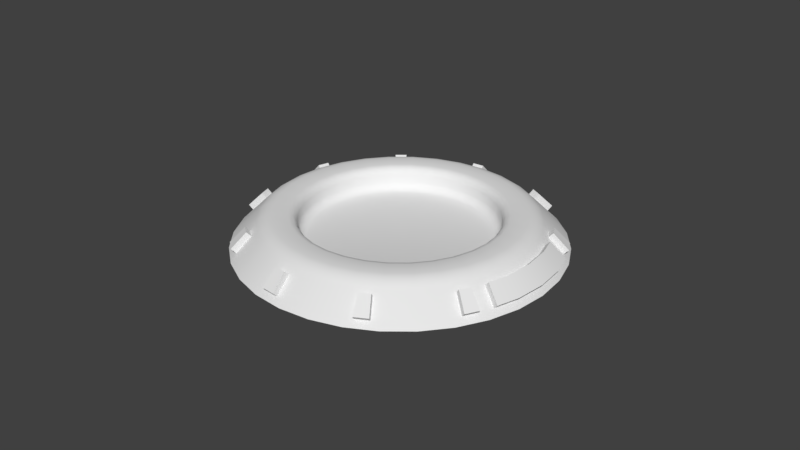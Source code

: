 # Source: TeleportationPad.blend  (saved by Blender 2.78.0; exported with 4.5.12 LTS)
import bpy
from mathutils import Matrix  # noqa: F401  (used for matrix-valued properties, if any)

bpy.ops.wm.read_factory_settings(use_empty=True)
scene = bpy.context.scene
scene.name = 'Scene'

# ---- collections
col_collection_1 = bpy.data.collections.new('Collection 1'); scene.collection.children.link(col_collection_1)

# ---- world
world_world = bpy.data.worlds.new('World'); scene.world = world_world
world_world.color = (0.05088, 0.05088, 0.05088)
world_world.use_sun_shadow = False
world_world.sun_shadow_jitter_overblur = 0.0
world_world.cycles.sampling_method = 'MANUAL'

# ---- meshes
me_cylinder = bpy.data.meshes.new('Cylinder')
me_cylinder.from_pydata([(0.04988, 0.9596, -0.06456), (0.1383, 0.9509, -0.06456), (0.3827, 0.9239, -0.1), (0.5746, 0.7702, -0.06456), (0.6433, 0.7138, -0.06456), (0.8315, 0.5556, -0.1), (0.9057, 0.3212, -0.06456), (0.9315, 0.2361, -0.06456), (1.0, 7.55e-08, -0.1), (0.9315, -0.2361, -0.06456), (0.9057, -0.3212, -0.06456), (0.8021, -0.536, -0.06439), (0.6822, -0.6822, -0.06439), (0.536, -0.8021, -0.06439), (0.3212, -0.9057, -0.06456), (0.2361, -0.9315, -0.06456), (-3.258e-07, -1.0, -0.1), (-0.2361, -0.9315, -0.06456), (-0.3212, -0.9057, -0.06456), (-0.5556, -0.8315, -0.1), (-0.7138, -0.6433, -0.06456), (-0.7702, -0.5746, -0.06456), (-0.9239, -0.3827, -0.1), (-0.9509, -0.1383, -0.06456), (-0.9596, -0.04988, -0.06456), (-0.9808, 0.1951, -0.1), (-0.8675, 0.4133, -0.06456), (-0.8256, 0.4917, -0.06456), (-0.7071, 0.7071, -0.1), (-0.4917, 0.8256, -0.06456), (-0.4133, 0.8675, -0.06456), (-0.1951, 0.9808, -0.1), (0.1463, 0.7354, 0.1), (0.12, 0.8591, 0.02912), (0.1521, 0.7646, 0.09525), (0.1582, 0.7954, 0.08228), (0.04988, 0.866, 0.02912), (4.377e-09, 0.7498, 0.1), (1.905e-08, 0.811, 0.08228), (1.349e-08, 0.7796, 0.09525), (0.2869, 0.6927, 0.1), (0.3197, 0.7718, 0.06456), (0.2984, 0.7203, 0.09525), (0.3104, 0.7493, 0.08228), (0.4165, 0.6234, 0.1), (0.5226, 0.6923, 0.02912), (0.4331, 0.6482, 0.09525), (0.4506, 0.6743, 0.08228), (0.5302, 0.5302, 0.1), (0.5771, 0.6476, 0.02912), (0.5513, 0.5513, 0.09525), (0.5735, 0.5735, 0.08228), (0.6234, 0.4165, 0.1), (0.6946, 0.4641, 0.06456), (0.6482, 0.4331, 0.09525), (0.6743, 0.4506, 0.08228), (0.6927, 0.2869, 0.1), (0.8191, 0.2853, 0.02912), (0.7203, 0.2984, 0.09525), (0.7493, 0.3104, 0.08228), (0.7354, 0.1463, 0.1), (0.8396, 0.2179, 0.02912), (0.7646, 0.1521, 0.09525), (0.7954, 0.1582, 0.08228), (0.7498, 1.078e-07, 0.1), (0.8354, 1.1e-07, 0.06456), (0.7796, 1.116e-07, 0.09525), (0.811, 1.124e-07, 0.08228), (0.7354, -0.1463, 0.1), (0.8396, -0.2179, 0.02912), (0.7646, -0.1521, 0.09525), (0.7954, -0.1582, 0.08228), (0.6927, -0.2869, 0.1), (0.8191, -0.2853, 0.02912), (0.7203, -0.2984, 0.09525), (0.7493, -0.3104, 0.08228), (0.6234, -0.4165, 0.1), (0.724, -0.4837, 0.02895), (0.6482, -0.4331, 0.09525), (0.6743, -0.4506, 0.08228), (0.5302, -0.5302, 0.1), (0.6157, -0.6157, 0.02895), (0.5513, -0.5513, 0.09525), (0.5735, -0.5735, 0.08228), (0.4165, -0.6234, 0.1), (0.4837, -0.724, 0.02895), (0.4331, -0.6482, 0.09525), (0.4506, -0.6743, 0.08228), (0.2869, -0.6927, 0.1), (0.2853, -0.8191, 0.02912), (0.2984, -0.7203, 0.09525), (0.3104, -0.7493, 0.08228), (0.1463, -0.7354, 0.1), (0.2179, -0.8396, 0.02912), (0.1521, -0.7646, 0.09525), (0.1582, -0.7954, 0.08228), (-2.177e-07, -0.7498, 0.1), (-2.527e-07, -0.8354, 0.06456), (-2.295e-07, -0.7796, 0.09525), (-2.423e-07, -0.811, 0.08228), (-0.1463, -0.7354, 0.1), (-0.2179, -0.8396, 0.02912), (-0.1521, -0.7646, 0.09525), (-0.1582, -0.7954, 0.08228), (-0.2869, -0.6927, 0.1), (-0.2853, -0.8191, 0.02912), (-0.2984, -0.7203, 0.09525), (-0.3104, -0.7493, 0.08228), (-0.4165, -0.6234, 0.1), (-0.4641, -0.6946, 0.06456), (-0.4331, -0.6482, 0.09525), (-0.4506, -0.6743, 0.08228), (-0.5302, -0.5302, 0.1), (-0.6476, -0.5771, 0.02912), (-0.5513, -0.5513, 0.09525), (-0.5735, -0.5735, 0.08228), (-0.6234, -0.4165, 0.1), (-0.6923, -0.5226, 0.02912), (-0.6482, -0.4331, 0.09525), (-0.6743, -0.4506, 0.08228), (-0.6927, -0.2869, 0.1), (-0.7718, -0.3197, 0.06456), (-0.7203, -0.2983, 0.09525), (-0.7493, -0.3104, 0.08228), (-0.7354, -0.1463, 0.1), (-0.8591, -0.12, 0.02912), (-0.7646, -0.1521, 0.09525), (-0.7954, -0.1582, 0.08228), (-0.7498, 7.811e-07, 0.1), (-0.866, -0.04988, 0.02912), (-0.7796, 8.085e-07, 0.09525), (-0.811, 8.351e-07, 0.08228), (-0.7354, 0.1463, 0.1), (-0.8194, 0.163, 0.06456), (-0.7646, 0.1521, 0.09525), (-0.7954, 0.1582, 0.08228), (-0.6927, 0.2869, 0.1), (-0.781, 0.3775, 0.02912), (-0.7203, 0.2984, 0.09525), (-0.7493, 0.3104, 0.08228), (-0.6234, 0.4165, 0.1), (-0.7477, 0.4396, 0.02912), (-0.6482, 0.4331, 0.09525), (-0.6743, 0.4506, 0.08228), (-0.5302, 0.5302, 0.1), (-0.5907, 0.5907, 0.06456), (-0.5513, 0.5513, 0.09525), (-0.5735, 0.5735, 0.08228), (-0.4165, 0.6234, 0.1), (-0.4396, 0.7477, 0.02912), (-0.4331, 0.6482, 0.09525), (-0.4506, 0.6743, 0.08228), (-0.2869, 0.6927, 0.1), (-0.3775, 0.781, 0.02912), (-0.2983, 0.7203, 0.09525), (-0.3104, 0.7493, 0.08228), (-0.1463, 0.7354, 0.1), (-0.163, 0.8194, 0.06456), (-0.1521, 0.7646, 0.09525), (-0.1582, 0.7954, 0.08228), (0.1071, 0.5382, -0.05), (0.1169, 0.5875, -1.118e-08), (0.112, 0.5629, -0.0433), (0.1156, 0.5809, -0.025), (-5.494e-08, 0.599, -1.118e-08), (-8.475e-08, 0.5488, -0.05), (-5.914e-08, 0.5923, -0.025), (-7.008e-08, 0.5739, -0.0433), (0.21, 0.507, -0.05), (0.2292, 0.5534, -1.118e-08), (0.2196, 0.5302, -0.0433), (0.2267, 0.5472, -0.025), (0.3049, 0.4563, -0.05), (0.3328, 0.4981, -1.118e-08), (0.3188, 0.4772, -0.0433), (0.3291, 0.4925, -0.025), (0.3881, 0.3881, -0.05), (0.4236, 0.4236, -1.118e-08), (0.4058, 0.4058, -0.0433), (0.4188, 0.4188, -0.025), (0.4563, 0.3049, -0.05), (0.4981, 0.3328, -1.118e-08), (0.4772, 0.3188, -0.0433), (0.4925, 0.3291, -0.025), (0.507, 0.21, -0.05), (0.5534, 0.2292, -1.118e-08), (0.5302, 0.2196, -0.0433), (0.5472, 0.2267, -0.025), (0.5382, 0.1071, -0.05), (0.5875, 0.1169, -1.118e-08), (0.5629, 0.112, -0.0433), (0.5809, 0.1156, -0.025), (0.5488, 3.581e-07, -0.05), (0.599, 7.903e-08, -1.118e-08), (0.5739, 2.186e-07, -0.0433), (0.5923, 1.164e-07, -0.025), (0.5382, -0.1071, -0.05), (0.5875, -0.1169, -1.118e-08), (0.5629, -0.112, -0.0433), (0.5809, -0.1156, -0.025), (0.507, -0.21, -0.05), (0.5534, -0.2292, -1.118e-08), (0.5302, -0.2196, -0.0433), (0.5472, -0.2267, -0.025), (0.4563, -0.3049, -0.05), (0.4981, -0.3328, -1.118e-08), (0.4772, -0.3188, -0.0433), (0.4925, -0.3291, -0.025), (0.3881, -0.3881, -0.05), (0.4236, -0.4236, -1.118e-08), (0.4058, -0.4058, -0.0433), (0.4188, -0.4188, -0.025), (0.3049, -0.4563, -0.05), (0.3328, -0.4981, -1.118e-08), (0.3188, -0.4772, -0.0433), (0.3291, -0.4925, -0.025), (0.21, -0.507, -0.05), (0.2292, -0.5534, -1.118e-08), (0.2196, -0.5302, -0.0433), (0.2267, -0.5472, -0.025), (0.1071, -0.5382, -0.05), (0.1169, -0.5875, -1.118e-08), (0.112, -0.5629, -0.0433), (0.1156, -0.5809, -0.025), (-4.135e-07, -0.5488, -0.05), (-1.614e-07, -0.599, -1.118e-08), (-2.877e-07, -0.5739, -0.0433), (-1.954e-07, -0.5923, -0.025), (-0.1071, -0.5382, -0.05), (-0.1169, -0.5875, -1.118e-08), (-0.112, -0.5629, -0.0433), (-0.1156, -0.5809, -0.025), (-0.21, -0.507, -0.05), (-0.2292, -0.5534, -1.118e-08), (-0.2196, -0.5302, -0.0433), (-0.2267, -0.5472, -0.025), (-0.3049, -0.4563, -0.05), (-0.3328, -0.4981, -1.118e-08), (-0.3188, -0.4772, -0.0433), (-0.3291, -0.4925, -0.025), (-0.3881, -0.3881, -0.05), (-0.4236, -0.4236, -1.118e-08), (-0.4058, -0.4058, -0.0433), (-0.4188, -0.4188, -0.025), (-0.4563, -0.3049, -0.05), (-0.4981, -0.3328, -1.118e-08), (-0.4772, -0.3188, -0.0433), (-0.4925, -0.3291, -0.025), (-0.507, -0.21, -0.05), (-0.5534, -0.2292, -1.118e-08), (-0.5302, -0.2196, -0.0433), (-0.5472, -0.2267, -0.025), (-0.5382, -0.1071, -0.05), (-0.5875, -0.1169, -1.118e-08), (-0.5629, -0.112, -0.0433), (-0.5809, -0.1156, -0.025), (-0.5488, 8.359e-07, -0.05), (-0.599, 6.361e-07, -1.118e-08), (-0.5739, 7.359e-07, -0.0433), (-0.5923, 6.629e-07, -0.025), (-0.5382, 0.1071, -0.05), (-0.5875, 0.1169, -1.118e-08), (-0.5629, 0.112, -0.0433), (-0.5809, 0.1156, -0.025), (-0.507, 0.21, -0.05), (-0.5534, 0.2292, -1.118e-08), (-0.5302, 0.2196, -0.0433), (-0.5472, 0.2267, -0.025), (-0.4563, 0.3049, -0.05), (-0.4981, 0.3328, -1.118e-08), (-0.4772, 0.3188, -0.0433), (-0.4925, 0.3291, -0.025), (-0.3881, 0.3881, -0.05), (-0.4236, 0.4236, -1.118e-08), (-0.4058, 0.4058, -0.0433), (-0.4188, 0.4188, -0.025), (-0.3049, 0.4563, -0.05), (-0.3328, 0.4981, -1.118e-08), (-0.3188, 0.4772, -0.0433), (-0.3291, 0.4925, -0.025), (-0.21, 0.507, -0.05), (-0.2292, 0.5534, -1.118e-08), (-0.2196, 0.5302, -0.0433), (-0.2267, 0.5472, -0.025), (-0.1071, 0.5382, -0.05), (-0.1169, 0.5875, -1.118e-08), (-0.112, 0.5629, -0.0433), (-0.1156, 0.5809, -0.025), (-3.437e-08, 0.6493, 0.1), (-5.434e-08, 0.599, 0.05), (-4.415e-08, 0.6242, 0.0933), (-5.148e-08, 0.6058, 0.075), (0.1169, 0.5875, 0.05), (0.1267, 0.6368, 0.1), (0.1182, 0.5941, 0.075), (0.1218, 0.6122, 0.0933), (0.2292, 0.5534, 0.05), (0.2485, 0.5999, 0.1), (0.2318, 0.5597, 0.075), (0.2389, 0.5766, 0.0933), (0.3328, 0.4981, 0.05), (0.3607, 0.5399, 0.1), (0.3365, 0.5037, 0.075), (0.3468, 0.519, 0.0933), (0.4236, 0.4236, 0.05), (0.4591, 0.4591, 0.1), (0.4283, 0.4283, 0.075), (0.4413, 0.4413, 0.0933), (0.4981, 0.3328, 0.05), (0.5399, 0.3607, 0.1), (0.5037, 0.3365, 0.075), (0.519, 0.3468, 0.0933), (0.5534, 0.2292, 0.05), (0.5999, 0.2485, 0.1), (0.5597, 0.2318, 0.075), (0.5766, 0.2389, 0.0933), (0.5875, 0.1169, 0.05), (0.6368, 0.1267, 0.1), (0.5941, 0.1182, 0.075), (0.6122, 0.1218, 0.0933), (0.599, 7.903e-08, 0.05), (0.6493, 8.862e-08, 0.1), (0.6058, 8.033e-08, 0.075), (0.6242, 8.385e-08, 0.0933), (0.5875, -0.1169, 0.05), (0.6368, -0.1267, 0.1), (0.5941, -0.1182, 0.075), (0.6122, -0.1218, 0.0933), (0.5534, -0.2292, 0.05), (0.5999, -0.2485, 0.1), (0.5597, -0.2318, 0.075), (0.5766, -0.2389, 0.0933), (0.4981, -0.3328, 0.05), (0.5399, -0.3607, 0.1), (0.5037, -0.3365, 0.075), (0.519, -0.3468, 0.0933), (0.4236, -0.4236, 0.05), (0.4591, -0.4591, 0.1), (0.4283, -0.4283, 0.075), (0.4413, -0.4413, 0.0933), (0.3328, -0.4981, 0.05), (0.3607, -0.5399, 0.1), (0.3365, -0.5037, 0.075), (0.3468, -0.519, 0.0933), (0.2292, -0.5534, 0.05), (0.2485, -0.5999, 0.1), (0.2318, -0.5597, 0.075), (0.2389, -0.5766, 0.0933), (0.1169, -0.5875, 0.05), (0.1267, -0.6368, 0.1), (0.1182, -0.5941, 0.075), (0.1218, -0.6122, 0.0933), (-1.608e-07, -0.599, 0.05), (-1.794e-07, -0.6493, 0.1), (-1.63e-07, -0.6058, 0.075), (-1.698e-07, -0.6242, 0.0933), (-0.1169, -0.5875, 0.05), (-0.1267, -0.6368, 0.1), (-0.1182, -0.5941, 0.075), (-0.1218, -0.6122, 0.0933), (-0.2292, -0.5534, 0.05), (-0.2485, -0.5999, 0.1), (-0.2318, -0.5597, 0.075), (-0.2389, -0.5766, 0.0933), (-0.3328, -0.4981, 0.05), (-0.3607, -0.5399, 0.1), (-0.3365, -0.5037, 0.075), (-0.3468, -0.519, 0.0933), (-0.4236, -0.4236, 0.05), (-0.4591, -0.4591, 0.1), (-0.4283, -0.4283, 0.075), (-0.4413, -0.4413, 0.0933), (-0.4981, -0.3328, 0.05), (-0.5399, -0.3607, 0.1), (-0.5037, -0.3365, 0.075), (-0.519, -0.3468, 0.0933), (-0.5534, -0.2292, 0.05), (-0.5999, -0.2485, 0.1), (-0.5597, -0.2318, 0.075), (-0.5766, -0.2389, 0.0933), (-0.5875, -0.1169, 0.05), (-0.6368, -0.1267, 0.1), (-0.5941, -0.1182, 0.075), (-0.6122, -0.1218, 0.0933), (-0.599, 6.361e-07, 0.05), (-0.6493, 6.845e-07, 0.1), (-0.6058, 6.426e-07, 0.075), (-0.6242, 6.603e-07, 0.0933), (-0.5875, 0.1169, 0.05), (-0.6368, 0.1267, 0.1), (-0.5941, 0.1182, 0.075), (-0.6122, 0.1218, 0.0933), (-0.5534, 0.2292, 0.05), (-0.5999, 0.2485, 0.1), (-0.5597, 0.2318, 0.075), (-0.5766, 0.2389, 0.0933), (-0.4981, 0.3328, 0.05), (-0.5399, 0.3607, 0.1), (-0.5037, 0.3365, 0.075), (-0.519, 0.3468, 0.0933), (-0.4236, 0.4236, 0.05), (-0.4591, 0.4591, 0.1), (-0.4283, 0.4283, 0.075), (-0.4413, 0.4413, 0.0933), (-0.3328, 0.4981, 0.05), (-0.3607, 0.5399, 0.1), (-0.3365, 0.5037, 0.075), (-0.3468, 0.519, 0.0933), (-0.2292, 0.5534, 0.05), (-0.2485, 0.5999, 0.1), (-0.2318, 0.5597, 0.075), (-0.2389, 0.5766, 0.0933), (-0.1169, 0.5875, 0.05), (-0.1267, 0.6368, 0.1), (-0.1182, 0.5941, 0.075), (-0.1218, 0.6122, 0.0933), (0.0, 1.0, -0.1), (0.1951, 0.9808, -0.1), (0.5556, 0.8315, -0.1), (0.7071, 0.7071, -0.1), (0.9239, 0.3827, -0.1), (0.9808, 0.1951, -0.1), (0.9808, -0.1951, -0.1), (0.8675, -0.4133, -0.06456), (0.4133, -0.8675, -0.06456), (0.1951, -0.9808, -0.1), (-0.1951, -0.9808, -0.1), (-0.3827, -0.9239, -0.1), (-0.7071, -0.7071, -0.1), (-0.8315, -0.5556, -0.1), (-0.9808, -0.1951, -0.1), (-1.0, 9.656e-07, -0.1), (-0.9239, 0.3827, -0.1), (-0.8315, 0.5556, -0.1), (-0.5556, 0.8315, -0.1), (-0.3827, 0.9239, -0.1), (0.163, 0.8194, 0.06456), (1.954e-08, 0.8354, 0.06456), (0.5907, 0.5907, 0.06456), (0.4641, 0.6946, 0.06456), (0.8194, 0.163, 0.06456), (0.7718, 0.3197, 0.06456), (0.781, -0.3775, 0.02912), (0.8194, -0.163, 0.06456), (0.163, -0.8194, 0.06456), (0.3775, -0.781, 0.02912), (-0.3197, -0.7718, 0.06456), (-0.163, -0.8194, 0.06456), (-0.6946, -0.4641, 0.06456), (-0.5907, -0.5907, 0.06456), (-0.8354, 8.536e-07, 0.06456), (-0.8194, -0.163, 0.06456), (-0.6946, 0.4641, 0.06456), (-0.7718, 0.3197, 0.06456), (-0.3197, 0.7718, 0.06456), (-0.4641, 0.6946, 0.06456), (0.05266, 0.9879, -0.03634), (0.05266, 0.8942, 0.05733), (0.1228, 0.8873, 0.05733), (0.1411, 0.9792, -0.03634), (0.5926, 0.7921, -0.03634), (0.5406, 0.7142, 0.05733), (0.595, 0.6695, 0.05733), (0.6613, 0.7358, -0.03634), (0.9328, 0.3294, -0.03634), (0.8463, 0.2935, 0.05733), (0.8667, 0.2261, 0.05733), (0.9586, 0.2444, -0.03634), (0.9586, -0.2444, -0.03634), (0.8667, -0.2261, 0.05733), (0.8463, -0.2935, 0.05733), (0.9328, -0.3294, -0.03634), (0.3294, -0.9328, -0.03634), (0.2935, -0.8463, 0.05733), (0.2261, -0.8667, 0.05733), (0.2444, -0.9586, -0.03634), (-0.2444, -0.9586, -0.03634), (-0.2261, -0.8667, 0.05733), (-0.2935, -0.8463, 0.05733), (-0.3294, -0.9328, -0.03634), (-0.7358, -0.6613, -0.03634), (-0.6695, -0.595, 0.05733), (-0.7142, -0.5406, 0.05733), (-0.7921, -0.5926, -0.03634), (-0.9792, -0.1411, -0.03634), (-0.8873, -0.1228, 0.05733), (-0.8942, -0.05266, 0.05733), (-0.9879, -0.05266, -0.03634), (-0.8925, 0.4267, -0.03634), (-0.806, 0.3908, 0.05733), (-0.7727, 0.453, 0.05733), (-0.8506, 0.505, -0.03634), (-0.505, 0.8506, -0.03634), (-0.453, 0.7727, 0.05733), (-0.3908, 0.806, 0.05733), (-0.4267, 0.8925, -0.03634), (0.9239, -0.3827, -0.1), (0.8315, -0.5556, -0.1), (0.7071, -0.7071, -0.1), (0.5556, -0.8315, -0.1), (0.3827, -0.9239, -0.1), (0.6946, -0.4641, 0.06456), (0.7718, -0.3197, 0.06456), (0.5907, -0.5907, 0.06456), (0.4641, -0.6946, 0.06456), (0.3197, -0.7718, 0.06456), (0.7474, -0.4994, 0.05731), (0.8256, -0.5516, -0.03603), (0.6356, -0.6356, 0.05734), (0.7021, -0.7021, -0.036), (0.4994, -0.7474, 0.05731), (0.5516, -0.8256, -0.03603), (0.8925, -0.4267, -0.03629), (0.4267, -0.8925, -0.03629), (0.8059, -0.3908, 0.05739), (0.3908, -0.8059, 0.05739), (0.0, 1.0, -0.1), (0.1951, 0.9808, -0.1), (0.3827, 0.9239, -0.1), (0.5556, 0.8315, -0.1), (0.7071, 0.7071, -0.1), (0.8315, 0.5556, -0.1), (0.9239, 0.3827, -0.1), (0.9808, 0.1951, -0.1), (1.0, 7.55e-08, -0.1), (0.9808, -0.1951, -0.1), (0.9239, -0.3827, -0.1), (0.8315, -0.5556, -0.1), (0.7071, -0.7071, -0.1), (0.5556, -0.8315, -0.1), (0.3827, -0.9239, -0.1), (0.1951, -0.9808, -0.1), (-3.258e-07, -1.0, -0.1), (-0.1951, -0.9808, -0.1), (-0.3827, -0.9239, -0.1), (-0.5556, -0.8315, -0.1), (-0.7071, -0.7071, -0.1), (-0.8315, -0.5556, -0.1), (-0.9239, -0.3827, -0.1), (-0.9808, -0.1951, -0.1), (-1.0, 9.656e-07, -0.1), (-0.9808, 0.1951, -0.1), (-0.9239, 0.3827, -0.1), (-0.8315, 0.5556, -0.1), (-0.7071, 0.7071, -0.1), (-0.5556, 0.8315, -0.1), (-0.3827, 0.9239, -0.1), (-0.1951, 0.9808, -0.1), (0.04988, 0.9596, -0.06456), (0.04988, 0.9596, -0.06456), (0.1383, 0.9509, -0.06456), (0.1383, 0.9509, -0.06456), (0.5746, 0.7702, -0.06456), (0.5746, 0.7702, -0.06456), (0.6433, 0.7138, -0.06456), (0.6433, 0.7138, -0.06456), (0.9057, 0.3212, -0.06456), (0.9057, 0.3212, -0.06456), (0.9315, 0.2361, -0.06456), (0.9315, 0.2361, -0.06456), (0.9315, -0.2361, -0.06456), (0.9315, -0.2361, -0.06456), (0.9057, -0.3212, -0.06456), (0.9057, -0.3212, -0.06456), (0.3212, -0.9057, -0.06456), (0.3212, -0.9057, -0.06456), (0.2361, -0.9315, -0.06456), (0.2361, -0.9315, -0.06456), (-0.2361, -0.9315, -0.06456), (-0.2361, -0.9315, -0.06456), (-0.3212, -0.9057, -0.06456), (-0.3212, -0.9057, -0.06456), (-0.7138, -0.6433, -0.06456), (-0.7138, -0.6433, -0.06456), (-0.7702, -0.5746, -0.06456), (-0.7702, -0.5746, -0.06456), (-0.9509, -0.1383, -0.06456), (-0.9509, -0.1383, -0.06456), (-0.9596, -0.04988, -0.06456), (-0.9596, -0.04988, -0.06456), (-0.8675, 0.4133, -0.06456), (-0.8675, 0.4133, -0.06456), (-0.8256, 0.4917, -0.06456), (-0.8256, 0.4917, -0.06456), (-0.4917, 0.8256, -0.06456), (-0.4917, 0.8256, -0.06456), (-0.4133, 0.8675, -0.06456), (-0.4133, 0.8675, -0.06456), (0.12, 0.8591, 0.02912), (0.12, 0.8591, 0.02912), (0.04988, 0.866, 0.02912), (0.04988, 0.866, 0.02912), (0.5771, 0.6476, 0.02912), (0.5771, 0.6476, 0.02912), (0.5226, 0.6923, 0.02912), (0.5226, 0.6923, 0.02912), (0.8396, 0.2179, 0.02912), (0.8396, 0.2179, 0.02912), (0.8191, 0.2853, 0.02912), (0.8191, 0.2853, 0.02912), (0.8191, -0.2853, 0.02912), (0.8191, -0.2853, 0.02912), (0.8396, -0.2179, 0.02912), (0.8396, -0.2179, 0.02912), (0.2179, -0.8396, 0.02912), (0.2179, -0.8396, 0.02912), (0.2853, -0.8191, 0.02912), (0.2853, -0.8191, 0.02912), (-0.2853, -0.8191, 0.02912), (-0.2853, -0.8191, 0.02912), (-0.2179, -0.8396, 0.02912), (-0.2179, -0.8396, 0.02912), (-0.6923, -0.5226, 0.02912), (-0.6923, -0.5226, 0.02912), (-0.6476, -0.5771, 0.02912), (-0.6476, -0.5771, 0.02912), (-0.866, -0.04988, 0.02912), (-0.866, -0.04988, 0.02912), (-0.8591, -0.12, 0.02912), (-0.8591, -0.12, 0.02912), (-0.7477, 0.4396, 0.02912), (-0.7477, 0.4396, 0.02912), (-0.781, 0.3775, 0.02912), (-0.781, 0.3775, 0.02912), (-0.3775, 0.781, 0.02912), (-0.3775, 0.781, 0.02912), (-0.4396, 0.7477, 0.02912), (-0.4396, 0.7477, 0.02912), (0.05266, 0.8942, 0.05733), (0.05266, 0.8942, 0.05733), (0.05266, 0.9879, -0.03634), (0.05266, 0.9879, -0.03634), (0.1228, 0.8873, 0.05733), (0.1228, 0.8873, 0.05733), (0.1411, 0.9792, -0.03634), (0.1411, 0.9792, -0.03634), (0.5406, 0.7142, 0.05733), (0.5406, 0.7142, 0.05733), (0.5926, 0.7921, -0.03634), (0.5926, 0.7921, -0.03634), (0.595, 0.6695, 0.05733), (0.595, 0.6695, 0.05733), (0.6613, 0.7358, -0.03634), (0.6613, 0.7358, -0.03634), (0.8463, 0.2935, 0.05733), (0.8463, 0.2935, 0.05733), (0.9328, 0.3294, -0.03634), (0.9328, 0.3294, -0.03634), (0.8667, 0.2261, 0.05733), (0.8667, 0.2261, 0.05733), (0.9586, 0.2444, -0.03634), (0.9586, 0.2444, -0.03634), (0.8667, -0.2261, 0.05733), (0.8667, -0.2261, 0.05733), (0.9586, -0.2444, -0.03634), (0.9586, -0.2444, -0.03634), (0.8463, -0.2935, 0.05733), (0.8463, -0.2935, 0.05733), (0.9328, -0.3294, -0.03634), (0.9328, -0.3294, -0.03634), (0.2935, -0.8463, 0.05733), (0.2935, -0.8463, 0.05733), (0.3294, -0.9328, -0.03634), (0.3294, -0.9328, -0.03634), (0.2261, -0.8667, 0.05733), (0.2261, -0.8667, 0.05733), (0.2444, -0.9586, -0.03634), (0.2444, -0.9586, -0.03634), (-0.2261, -0.8667, 0.05733), (-0.2261, -0.8667, 0.05733), (-0.2444, -0.9586, -0.03634), (-0.2444, -0.9586, -0.03634), (-0.2935, -0.8463, 0.05733), (-0.2935, -0.8463, 0.05733), (-0.3294, -0.9328, -0.03634), (-0.3294, -0.9328, -0.03634), (-0.6695, -0.595, 0.05733), (-0.6695, -0.595, 0.05733), (-0.7358, -0.6613, -0.03634), (-0.7358, -0.6613, -0.03634), (-0.7142, -0.5406, 0.05733), (-0.7142, -0.5406, 0.05733), (-0.7921, -0.5926, -0.03634), (-0.7921, -0.5926, -0.03634), (-0.8873, -0.1228, 0.05733), (-0.8873, -0.1228, 0.05733), (-0.9792, -0.1411, -0.03634), (-0.9792, -0.1411, -0.03634), (-0.8942, -0.05266, 0.05733), (-0.8942, -0.05266, 0.05733), (-0.9879, -0.05266, -0.03634), (-0.9879, -0.05266, -0.03634), (-0.806, 0.3908, 0.05733), (-0.806, 0.3908, 0.05733), (-0.8925, 0.4267, -0.03634), (-0.8925, 0.4267, -0.03634), (-0.7727, 0.453, 0.05733), (-0.7727, 0.453, 0.05733), (-0.8506, 0.505, -0.03634), (-0.8506, 0.505, -0.03634), (-0.453, 0.7727, 0.05733), (-0.453, 0.7727, 0.05733), (-0.505, 0.8506, -0.03634), (-0.505, 0.8506, -0.03634), (-0.3908, 0.806, 0.05733), (-0.3908, 0.806, 0.05733), (-0.4267, 0.8925, -0.03634), (-0.4267, 0.8925, -0.03634), (0.8675, -0.4133, -0.06456), (0.8675, -0.4133, -0.06456), (0.8021, -0.536, -0.06439), (0.6822, -0.6822, -0.06439), (0.536, -0.8021, -0.06439), (0.4133, -0.8675, -0.06456), (0.4133, -0.8675, -0.06456), (0.724, -0.4837, 0.02895), (0.781, -0.3775, 0.02912), (0.781, -0.3775, 0.02912), (0.6157, -0.6157, 0.02895), (0.4837, -0.724, 0.02895), (0.3775, -0.781, 0.02912), (0.3775, -0.781, 0.02912), (0.8925, -0.4267, -0.03629), (0.8925, -0.4267, -0.03629), (0.8256, -0.5516, -0.03603), (0.7021, -0.7021, -0.036), (0.5516, -0.8256, -0.03603), (0.4267, -0.8925, -0.03629), (0.4267, -0.8925, -0.03629), (0.7474, -0.4994, 0.05731), (0.8059, -0.3908, 0.05739), (0.8059, -0.3908, 0.05739), (0.6356, -0.6356, 0.05734), (0.4994, -0.7474, 0.05731), (0.3908, -0.8059, 0.05739), (0.3908, -0.8059, 0.05739)], [], [(417, 436, 41, 518), (296, 292, 161, 169), (300, 296, 169, 173), (304, 300, 173, 177), (308, 304, 177, 181), (312, 308, 181, 185), (316, 312, 185, 189), (320, 316, 189, 193), (324, 320, 193, 197), (328, 324, 197, 201), (332, 328, 201, 205), (336, 332, 205, 209), (340, 336, 209, 213), (344, 340, 213, 217), (348, 344, 217, 221), (352, 348, 221, 225), (356, 352, 225, 229), (360, 356, 229, 233), (364, 360, 233, 237), (368, 364, 237, 241), (372, 368, 241, 245), (376, 372, 245, 249), (380, 376, 249, 253), (384, 380, 253, 257), (388, 384, 257, 261), (392, 388, 261, 265), (396, 392, 265, 269), (400, 396, 269, 273), (404, 400, 273, 277), (408, 404, 277, 281), (413, 288, 37, 156), (412, 408, 281, 285), (292, 289, 164, 161), (516, 517, 2, 519, 520, 521, 522, 523, 524, 525, 526, 527, 528, 529, 530, 531, 532, 533, 534, 535, 536, 537, 538, 539, 540, 541, 542, 543, 544, 545, 546, 547), (31, 157, 437, 416), (419, 438, 53, 5), (5, 53, 441, 420), (421, 440, 65, 8), (8, 65, 443, 422), (719, 720, 734, 733), (710, 708, 722, 507), (713, 712, 726, 727), (718, 719, 733, 732), (425, 444, 97, 16), (16, 97, 447, 426), (427, 446, 109, 19), (19, 109, 449, 428), (429, 448, 121, 22), (22, 121, 451, 430), (431, 450, 133, 25), (25, 133, 453, 432), (433, 452, 145, 28), (28, 145, 455, 434), (435, 454, 157, 31), (518, 41, 439, 418), (297, 301, 44, 40), (405, 409, 152, 148), (353, 357, 100, 96), (293, 297, 40, 32), (409, 413, 156, 152), (357, 361, 104, 100), (305, 309, 52, 48), (361, 365, 108, 104), (309, 313, 56, 52), (365, 369, 112, 108), (313, 317, 60, 56), (301, 305, 48, 44), (369, 373, 116, 112), (317, 321, 64, 60), (373, 377, 120, 116), (321, 325, 68, 64), (377, 381, 124, 120), (325, 329, 72, 68), (381, 385, 128, 124), (329, 333, 76, 72), (385, 389, 132, 128), (333, 337, 80, 76), (389, 393, 136, 132), (337, 341, 84, 80), (393, 397, 140, 136), (341, 345, 88, 84), (397, 401, 144, 140), (345, 349, 92, 88), (401, 405, 148, 144), (349, 353, 96, 92), (436, 437, 38, 35), (35, 38, 39, 34), (34, 39, 37, 32), (41, 436, 35, 43), (43, 35, 34, 42), (42, 34, 32, 40), (439, 41, 43, 47), (47, 43, 42, 46), (46, 42, 40, 44), (438, 439, 47, 51), (51, 47, 46, 50), (50, 46, 44, 48), (53, 438, 51, 55), (55, 51, 50, 54), (54, 50, 48, 52), (441, 53, 55, 59), (59, 55, 54, 58), (58, 54, 52, 56), (440, 441, 59, 63), (63, 59, 58, 62), (62, 58, 56, 60), (65, 440, 63, 67), (67, 63, 62, 66), (66, 62, 60, 64), (443, 65, 67, 71), (71, 67, 66, 70), (70, 66, 64, 68), (502, 443, 71, 75), (75, 71, 70, 74), (74, 70, 68, 72), (501, 502, 75, 79), (79, 75, 74, 78), (78, 74, 72, 76), (503, 501, 79, 83), (83, 79, 78, 82), (82, 78, 76, 80), (504, 503, 83, 87), (87, 83, 82, 86), (86, 82, 80, 84), (505, 504, 87, 91), (91, 87, 86, 90), (90, 86, 84, 88), (444, 505, 91, 95), (95, 91, 90, 94), (94, 90, 88, 92), (97, 444, 95, 99), (99, 95, 94, 98), (98, 94, 92, 96), (447, 97, 99, 103), (103, 99, 98, 102), (102, 98, 96, 100), (446, 447, 103, 107), (107, 103, 102, 106), (106, 102, 100, 104), (109, 446, 107, 111), (111, 107, 106, 110), (110, 106, 104, 108), (449, 109, 111, 115), (115, 111, 110, 114), (114, 110, 108, 112), (448, 449, 115, 119), (119, 115, 114, 118), (118, 114, 112, 116), (121, 448, 119, 123), (123, 119, 118, 122), (122, 118, 116, 120), (451, 121, 123, 127), (127, 123, 122, 126), (126, 122, 120, 124), (450, 451, 127, 131), (131, 127, 126, 130), (130, 126, 124, 128), (133, 450, 131, 135), (135, 131, 130, 134), (134, 130, 128, 132), (453, 133, 135, 139), (139, 135, 134, 138), (138, 134, 132, 136), (452, 453, 139, 143), (143, 139, 138, 142), (142, 138, 136, 140), (145, 452, 143, 147), (147, 143, 142, 146), (146, 142, 140, 144), (455, 145, 147, 151), (151, 147, 146, 150), (150, 146, 144, 148), (454, 455, 151, 155), (155, 151, 150, 154), (154, 150, 148, 152), (157, 454, 155, 159), (159, 155, 154, 158), (158, 154, 152, 156), (437, 157, 159, 38), (38, 159, 158, 39), (39, 158, 156, 37), (289, 412, 285, 164), (161, 164, 166, 163), (163, 166, 167, 162), (162, 167, 165, 160), (169, 161, 163, 171), (171, 163, 162, 170), (170, 162, 160, 168), (173, 169, 171, 175), (175, 171, 170, 174), (174, 170, 168, 172), (177, 173, 175, 179), (179, 175, 174, 178), (178, 174, 172, 176), (181, 177, 179, 183), (183, 179, 178, 182), (182, 178, 176, 180), (185, 181, 183, 187), (187, 183, 182, 186), (186, 182, 180, 184), (189, 185, 187, 191), (191, 187, 186, 190), (190, 186, 184, 188), (193, 189, 191, 195), (195, 191, 190, 194), (194, 190, 188, 192), (197, 193, 195, 199), (199, 195, 194, 198), (198, 194, 192, 196), (201, 197, 199, 203), (203, 199, 198, 202), (202, 198, 196, 200), (205, 201, 203, 207), (207, 203, 202, 206), (206, 202, 200, 204), (209, 205, 207, 211), (211, 207, 206, 210), (210, 206, 204, 208), (213, 209, 211, 215), (215, 211, 210, 214), (214, 210, 208, 212), (217, 213, 215, 219), (219, 215, 214, 218), (218, 214, 212, 216), (221, 217, 219, 223), (223, 219, 218, 222), (222, 218, 216, 220), (225, 221, 223, 227), (227, 223, 222, 226), (226, 222, 220, 224), (229, 225, 227, 231), (231, 227, 226, 230), (230, 226, 224, 228), (233, 229, 231, 235), (235, 231, 230, 234), (234, 230, 228, 232), (237, 233, 235, 239), (239, 235, 234, 238), (238, 234, 232, 236), (241, 237, 239, 243), (243, 239, 238, 242), (242, 238, 236, 240), (245, 241, 243, 247), (247, 243, 242, 246), (246, 242, 240, 244), (249, 245, 247, 251), (251, 247, 246, 250), (250, 246, 244, 248), (253, 249, 251, 255), (255, 251, 250, 254), (254, 250, 248, 252), (257, 253, 255, 259), (259, 255, 254, 258), (258, 254, 252, 256), (261, 257, 259, 263), (263, 259, 258, 262), (262, 258, 256, 260), (265, 261, 263, 267), (267, 263, 262, 266), (266, 262, 260, 264), (269, 265, 267, 271), (271, 267, 266, 270), (270, 266, 264, 268), (273, 269, 271, 275), (275, 271, 270, 274), (274, 270, 268, 272), (277, 273, 275, 279), (279, 275, 274, 278), (278, 274, 272, 276), (281, 277, 279, 283), (283, 279, 278, 282), (282, 278, 276, 280), (285, 281, 283, 287), (287, 283, 282, 286), (286, 282, 280, 284), (164, 285, 287, 166), (166, 287, 286, 167), (167, 286, 284, 165), (160, 165, 284, 280, 276, 272, 268, 264, 260, 256, 252, 248, 244, 240, 236, 232, 228, 224, 220, 216, 212, 208, 204, 200, 196, 192, 188, 184, 180, 176, 172, 168), (293, 288, 290, 295), (295, 290, 291, 294), (294, 291, 289, 292), (297, 293, 295, 299), (299, 295, 294, 298), (298, 294, 292, 296), (301, 297, 299, 303), (303, 299, 298, 302), (302, 298, 296, 300), (305, 301, 303, 307), (307, 303, 302, 306), (306, 302, 300, 304), (309, 305, 307, 311), (311, 307, 306, 310), (310, 306, 304, 308), (313, 309, 311, 315), (315, 311, 310, 314), (314, 310, 308, 312), (317, 313, 315, 319), (319, 315, 314, 318), (318, 314, 312, 316), (321, 317, 319, 323), (323, 319, 318, 322), (322, 318, 316, 320), (325, 321, 323, 327), (327, 323, 322, 326), (326, 322, 320, 324), (329, 325, 327, 331), (331, 327, 326, 330), (330, 326, 324, 328), (333, 329, 331, 335), (335, 331, 330, 334), (334, 330, 328, 332), (337, 333, 335, 339), (339, 335, 334, 338), (338, 334, 332, 336), (341, 337, 339, 343), (343, 339, 338, 342), (342, 338, 336, 340), (345, 341, 343, 347), (347, 343, 342, 346), (346, 342, 340, 344), (349, 345, 347, 351), (351, 347, 346, 350), (350, 346, 344, 348), (353, 349, 351, 355), (355, 351, 350, 354), (354, 350, 348, 352), (357, 353, 355, 359), (359, 355, 354, 358), (358, 354, 352, 356), (361, 357, 359, 363), (363, 359, 358, 362), (362, 358, 356, 360), (365, 361, 363, 367), (367, 363, 362, 366), (366, 362, 360, 364), (369, 365, 367, 371), (371, 367, 366, 370), (370, 366, 364, 368), (373, 369, 371, 375), (375, 371, 370, 374), (374, 370, 368, 372), (377, 373, 375, 379), (379, 375, 374, 378), (378, 374, 372, 376), (381, 377, 379, 383), (383, 379, 378, 382), (382, 378, 376, 380), (385, 381, 383, 387), (387, 383, 382, 386), (386, 382, 380, 384), (389, 385, 387, 391), (391, 387, 386, 390), (390, 386, 384, 388), (393, 389, 391, 395), (395, 391, 390, 394), (394, 390, 388, 392), (397, 393, 395, 399), (399, 395, 394, 398), (398, 394, 392, 396), (401, 397, 399, 403), (403, 399, 398, 402), (402, 398, 396, 400), (405, 401, 403, 407), (407, 403, 402, 406), (406, 402, 400, 404), (409, 405, 407, 411), (411, 407, 406, 410), (410, 406, 404, 408), (413, 409, 411, 415), (415, 411, 410, 414), (414, 410, 408, 412), (288, 413, 415, 290), (290, 415, 414, 291), (291, 414, 412, 289), (288, 293, 32, 37), (548, 550, 417, 416), (552, 554, 419, 418), (556, 558, 421, 420), (560, 562, 496, 422), (564, 566, 425, 500), (568, 570, 427, 426), (572, 574, 429, 428), (576, 578, 431, 430), (580, 582, 433, 432), (584, 586, 435, 434), (588, 590, 437, 436), (592, 594, 439, 438), (596, 598, 441, 440), (600, 602, 443, 502), (604, 606, 505, 444), (608, 610, 447, 446), (612, 614, 449, 448), (616, 618, 451, 450), (620, 622, 453, 452), (624, 626, 455, 454), (590, 548, 416, 437), (550, 588, 436, 417), (594, 552, 418, 439), (554, 592, 438, 419), (598, 556, 420, 441), (558, 596, 440, 421), (602, 560, 422, 443), (562, 600, 502, 496), (606, 564, 500, 505), (566, 604, 444, 425), (610, 568, 426, 447), (570, 608, 446, 427), (614, 572, 428, 449), (574, 612, 448, 429), (618, 576, 430, 451), (578, 616, 450, 431), (622, 580, 432, 453), (582, 620, 452, 433), (626, 584, 434, 455), (586, 624, 454, 435), (630, 628, 632, 634), (591, 629, 631, 549), (589, 633, 457, 36), (551, 635, 458, 33), (0, 456, 459, 1), (638, 636, 640, 642), (595, 637, 639, 553), (593, 641, 461, 45), (555, 643, 462, 49), (3, 460, 463, 4), (646, 644, 648, 650), (599, 645, 647, 557), (597, 649, 465, 57), (559, 651, 466, 61), (6, 464, 467, 7), (654, 652, 656, 658), (603, 653, 655, 561), (601, 657, 469, 69), (563, 659, 470, 73), (9, 468, 471, 10), (662, 660, 664, 666), (607, 661, 663, 565), (605, 665, 473, 89), (567, 667, 474, 93), (14, 472, 475, 15), (670, 668, 672, 674), (611, 669, 671, 569), (609, 673, 477, 101), (571, 675, 478, 105), (17, 476, 479, 18), (678, 676, 680, 682), (615, 677, 679, 573), (613, 681, 481, 113), (575, 683, 482, 117), (20, 480, 483, 21), (686, 684, 688, 690), (619, 685, 687, 577), (617, 689, 485, 125), (579, 691, 486, 129), (23, 484, 487, 24), (694, 692, 696, 698), (623, 693, 695, 581), (621, 697, 489, 137), (583, 699, 490, 141), (26, 488, 491, 27), (702, 700, 704, 706), (627, 701, 703, 585), (625, 705, 493, 149), (587, 707, 494, 153), (29, 492, 495, 30), (709, 11, 497, 496), (11, 711, 498, 497), (711, 13, 499, 498), (13, 714, 500, 499), (715, 716, 502, 501), (81, 715, 501, 503), (85, 81, 503, 504), (721, 85, 504, 505), (716, 709, 496, 502), (714, 721, 505, 500), (723, 730, 729, 724), (724, 729, 508, 725), (725, 508, 510, 511), (511, 510, 735, 728), (717, 77, 506, 731), (12, 710, 507, 509), (423, 442, 514, 512), (77, 718, 732, 506), (712, 12, 509, 726), (445, 424, 513, 515)])
me_cylinder.polygons.foreach_set('use_smooth', [True] * 486)
me_cylinder.use_remesh_preserve_volume = False
me_cylinder.use_remesh_preserve_attributes = False
me_cylinder.use_mirror_vertex_groups = False
me_cylinder.update()

# ---- objects
ob_cylinder = bpy.data.objects.new('Cylinder', me_cylinder)

# ---- transforms, parenting, visibility, modifiers, constraints
ob_cylinder.location = (0.0, 0.0, 0.0)
ob_cylinder.rotation_euler = (0.0, -0.0, 0.7854)
ob_cylinder.lineart.crease_threshold = 0.0

# ---- collection membership
col_collection_1.objects.link(ob_cylinder)

# ---- scene / render settings (as saved in the file)
scene.frame_start = 1; scene.frame_end = 250; scene.frame_set(1)
scene.render.engine = 'BLENDER_EEVEE_NEXT'
scene.render.resolution_percentage = 50
scene.render.dither_intensity = 0.0
scene.cycles.use_denoising = False
scene.cycles.samples = 128
scene.cycles.sampling_pattern = 'TABULATED_SOBOL'
scene.cycles.light_sampling_threshold = 0.0
scene.cycles.use_adaptive_sampling = False
scene.cycles.use_light_tree = False
scene.cycles.blur_glossy = 0.0
scene.cycles.sample_clamp_indirect = 0.0
scene.view_settings.view_transform = 'Standard'
bpy.context.view_layer.update()

# ---- added for rendering (the .blend has no active camera and no usable light): camera, sun
cam_auto = bpy.data.cameras.new('AutoCamera')
cam_auto.lens = 50.0
cam_auto.sensor_width = 36.0
cam_auto.clip_end = 1000.0
ob_auto_camera = bpy.data.objects.new('AutoCamera', cam_auto)
scene.collection.objects.link(ob_auto_camera)
ob_auto_camera.location = (3.70552, -4.44663, 2.96442)
ob_auto_camera.rotation_euler = (1.09748, -7.21219e-08, 0.694738)
scene.camera = ob_auto_camera
light_auto_sun = bpy.data.lights.new('AutoSun', 'SUN')
light_auto_sun.energy = 3.0
light_auto_sun.angle = 0.0523599
ob_auto_sun = bpy.data.objects.new('AutoSun', light_auto_sun)
scene.collection.objects.link(ob_auto_sun)
ob_auto_sun.rotation_euler = (0.872665, 0.174533, 0.523599)
bpy.context.view_layer.update()
